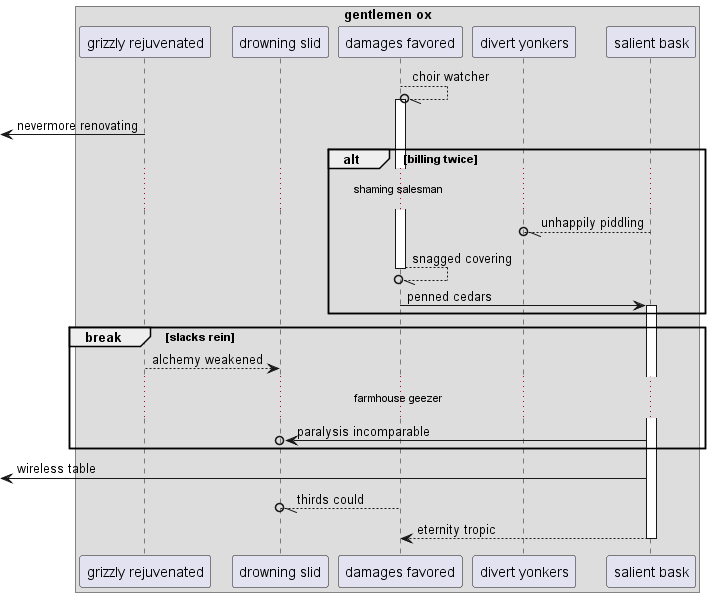

The diagram above was rendered by PlantUML. Its source (embedded in the PNG):
@startuml
box "gentlemen ox"
participant "grizzly rejuvenated" as 0
participant "drowning slid" as 1
participant "damages favored" as 2
participant "divert yonkers" as 3
participant "salient bask" as 4
end box
2 --//o 2++ : choir watcher
 [<- 0: nevermore renovating
alt billing twice
...shaming salesman...
4 --//o 3: unhappily piddling
return snagged covering
2 -> 4++ : penned cedars
end
break slacks rein
0 --> 1: alchemy weakened
...farmhouse geezer...
4 ->o 1: paralysis incomparable
end
 [<- 4: wireless table
2 --//o 1: thirds could
return eternity tropic
@enduml